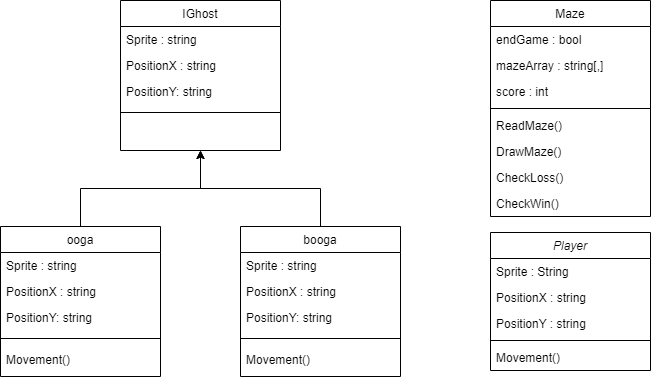

The diagram above was exported from draw.io. Its source (the exported page's mxGraphModel, read from the mxfile embedded in the PNG):
<mxGraphModel dx="1249" dy="542" grid="1" gridSize="10" guides="1" tooltips="1" connect="1" arrows="1" fold="1" page="1" pageScale="1" pageWidth="827" pageHeight="1169" math="0" shadow="0">
  <root>
    <mxCell id="WIyWlLk6GJQsqaUBKTNV-0" />
    <mxCell id="WIyWlLk6GJQsqaUBKTNV-1" parent="WIyWlLk6GJQsqaUBKTNV-0" />
    <mxCell id="zkfFHV4jXpPFQw0GAbJ--0" value="Player" style="swimlane;fontStyle=2;align=center;verticalAlign=top;childLayout=stackLayout;horizontal=1;startSize=26;horizontalStack=0;resizeParent=1;resizeLast=0;collapsible=1;marginBottom=0;rounded=0;shadow=0;strokeWidth=1;" parent="WIyWlLk6GJQsqaUBKTNV-1" vertex="1">
      <mxGeometry x="550" y="342" width="160" height="138" as="geometry">
        <mxRectangle x="230" y="140" width="160" height="26" as="alternateBounds" />
      </mxGeometry>
    </mxCell>
    <mxCell id="zkfFHV4jXpPFQw0GAbJ--1" value="Sprite : String" style="text;align=left;verticalAlign=top;spacingLeft=4;spacingRight=4;overflow=hidden;rotatable=0;points=[[0,0.5],[1,0.5]];portConstraint=eastwest;" parent="zkfFHV4jXpPFQw0GAbJ--0" vertex="1">
      <mxGeometry y="26" width="160" height="26" as="geometry" />
    </mxCell>
    <mxCell id="zkfFHV4jXpPFQw0GAbJ--2" value="PositionX : string" style="text;align=left;verticalAlign=top;spacingLeft=4;spacingRight=4;overflow=hidden;rotatable=0;points=[[0,0.5],[1,0.5]];portConstraint=eastwest;rounded=0;shadow=0;html=0;" parent="zkfFHV4jXpPFQw0GAbJ--0" vertex="1">
      <mxGeometry y="52" width="160" height="26" as="geometry" />
    </mxCell>
    <mxCell id="zkfFHV4jXpPFQw0GAbJ--3" value="PositionY : string" style="text;align=left;verticalAlign=top;spacingLeft=4;spacingRight=4;overflow=hidden;rotatable=0;points=[[0,0.5],[1,0.5]];portConstraint=eastwest;rounded=0;shadow=0;html=0;" parent="zkfFHV4jXpPFQw0GAbJ--0" vertex="1">
      <mxGeometry y="78" width="160" height="26" as="geometry" />
    </mxCell>
    <mxCell id="zkfFHV4jXpPFQw0GAbJ--4" value="" style="line;html=1;strokeWidth=1;align=left;verticalAlign=middle;spacingTop=-1;spacingLeft=3;spacingRight=3;rotatable=0;labelPosition=right;points=[];portConstraint=eastwest;" parent="zkfFHV4jXpPFQw0GAbJ--0" vertex="1">
      <mxGeometry y="104" width="160" height="8" as="geometry" />
    </mxCell>
    <mxCell id="zkfFHV4jXpPFQw0GAbJ--5" value="Movement()" style="text;align=left;verticalAlign=top;spacingLeft=4;spacingRight=4;overflow=hidden;rotatable=0;points=[[0,0.5],[1,0.5]];portConstraint=eastwest;" parent="zkfFHV4jXpPFQw0GAbJ--0" vertex="1">
      <mxGeometry y="112" width="160" height="26" as="geometry" />
    </mxCell>
    <mxCell id="zkfFHV4jXpPFQw0GAbJ--6" value="IGhost&#10;" style="swimlane;fontStyle=0;align=center;verticalAlign=top;childLayout=stackLayout;horizontal=1;startSize=26;horizontalStack=0;resizeParent=1;resizeLast=0;collapsible=1;marginBottom=0;rounded=0;shadow=0;strokeWidth=1;" parent="WIyWlLk6GJQsqaUBKTNV-1" vertex="1">
      <mxGeometry x="180" y="110" width="160" height="150" as="geometry">
        <mxRectangle x="130" y="380" width="160" height="26" as="alternateBounds" />
      </mxGeometry>
    </mxCell>
    <mxCell id="zkfFHV4jXpPFQw0GAbJ--7" value="Sprite : string" style="text;align=left;verticalAlign=top;spacingLeft=4;spacingRight=4;overflow=hidden;rotatable=0;points=[[0,0.5],[1,0.5]];portConstraint=eastwest;" parent="zkfFHV4jXpPFQw0GAbJ--6" vertex="1">
      <mxGeometry y="26" width="160" height="26" as="geometry" />
    </mxCell>
    <mxCell id="zkfFHV4jXpPFQw0GAbJ--8" value="PositionX : string&#10;" style="text;align=left;verticalAlign=top;spacingLeft=4;spacingRight=4;overflow=hidden;rotatable=0;points=[[0,0.5],[1,0.5]];portConstraint=eastwest;rounded=0;shadow=0;html=0;" parent="zkfFHV4jXpPFQw0GAbJ--6" vertex="1">
      <mxGeometry y="52" width="160" height="26" as="geometry" />
    </mxCell>
    <mxCell id="Xq3EoDSQf6mBisVAJeMP-0" value="PositionY: string" style="text;align=left;verticalAlign=top;spacingLeft=4;spacingRight=4;overflow=hidden;rotatable=0;points=[[0,0.5],[1,0.5]];portConstraint=eastwest;rounded=0;shadow=0;html=0;" parent="zkfFHV4jXpPFQw0GAbJ--6" vertex="1">
      <mxGeometry y="78" width="160" height="26" as="geometry" />
    </mxCell>
    <mxCell id="zkfFHV4jXpPFQw0GAbJ--9" value="" style="line;html=1;strokeWidth=1;align=left;verticalAlign=middle;spacingTop=-1;spacingLeft=3;spacingRight=3;rotatable=0;labelPosition=right;points=[];portConstraint=eastwest;" parent="zkfFHV4jXpPFQw0GAbJ--6" vertex="1">
      <mxGeometry y="104" width="160" height="16" as="geometry" />
    </mxCell>
    <mxCell id="zkfFHV4jXpPFQw0GAbJ--17" value="Maze" style="swimlane;fontStyle=0;align=center;verticalAlign=top;childLayout=stackLayout;horizontal=1;startSize=26;horizontalStack=0;resizeParent=1;resizeLast=0;collapsible=1;marginBottom=0;rounded=0;shadow=0;strokeWidth=1;" parent="WIyWlLk6GJQsqaUBKTNV-1" vertex="1">
      <mxGeometry x="550" y="110" width="160" height="216" as="geometry">
        <mxRectangle x="550" y="140" width="160" height="26" as="alternateBounds" />
      </mxGeometry>
    </mxCell>
    <mxCell id="zkfFHV4jXpPFQw0GAbJ--18" value="endGame : bool" style="text;align=left;verticalAlign=top;spacingLeft=4;spacingRight=4;overflow=hidden;rotatable=0;points=[[0,0.5],[1,0.5]];portConstraint=eastwest;" parent="zkfFHV4jXpPFQw0GAbJ--17" vertex="1">
      <mxGeometry y="26" width="160" height="26" as="geometry" />
    </mxCell>
    <mxCell id="zkfFHV4jXpPFQw0GAbJ--19" value="mazeArray : string[,]" style="text;align=left;verticalAlign=top;spacingLeft=4;spacingRight=4;overflow=hidden;rotatable=0;points=[[0,0.5],[1,0.5]];portConstraint=eastwest;rounded=0;shadow=0;html=0;" parent="zkfFHV4jXpPFQw0GAbJ--17" vertex="1">
      <mxGeometry y="52" width="160" height="26" as="geometry" />
    </mxCell>
    <mxCell id="zkfFHV4jXpPFQw0GAbJ--20" value="score : int" style="text;align=left;verticalAlign=top;spacingLeft=4;spacingRight=4;overflow=hidden;rotatable=0;points=[[0,0.5],[1,0.5]];portConstraint=eastwest;rounded=0;shadow=0;html=0;" parent="zkfFHV4jXpPFQw0GAbJ--17" vertex="1">
      <mxGeometry y="78" width="160" height="26" as="geometry" />
    </mxCell>
    <mxCell id="zkfFHV4jXpPFQw0GAbJ--23" value="" style="line;html=1;strokeWidth=1;align=left;verticalAlign=middle;spacingTop=-1;spacingLeft=3;spacingRight=3;rotatable=0;labelPosition=right;points=[];portConstraint=eastwest;" parent="zkfFHV4jXpPFQw0GAbJ--17" vertex="1">
      <mxGeometry y="104" width="160" height="8" as="geometry" />
    </mxCell>
    <mxCell id="zkfFHV4jXpPFQw0GAbJ--25" value="ReadMaze()&#10;" style="text;align=left;verticalAlign=top;spacingLeft=4;spacingRight=4;overflow=hidden;rotatable=0;points=[[0,0.5],[1,0.5]];portConstraint=eastwest;" parent="zkfFHV4jXpPFQw0GAbJ--17" vertex="1">
      <mxGeometry y="112" width="160" height="26" as="geometry" />
    </mxCell>
    <mxCell id="Xq3EoDSQf6mBisVAJeMP-3" value="DrawMaze()" style="text;align=left;verticalAlign=top;spacingLeft=4;spacingRight=4;overflow=hidden;rotatable=0;points=[[0,0.5],[1,0.5]];portConstraint=eastwest;" parent="zkfFHV4jXpPFQw0GAbJ--17" vertex="1">
      <mxGeometry y="138" width="160" height="26" as="geometry" />
    </mxCell>
    <mxCell id="Xq3EoDSQf6mBisVAJeMP-4" value="CheckLoss()" style="text;align=left;verticalAlign=top;spacingLeft=4;spacingRight=4;overflow=hidden;rotatable=0;points=[[0,0.5],[1,0.5]];portConstraint=eastwest;" parent="zkfFHV4jXpPFQw0GAbJ--17" vertex="1">
      <mxGeometry y="164" width="160" height="26" as="geometry" />
    </mxCell>
    <mxCell id="Xq3EoDSQf6mBisVAJeMP-5" value="CheckWin()" style="text;align=left;verticalAlign=top;spacingLeft=4;spacingRight=4;overflow=hidden;rotatable=0;points=[[0,0.5],[1,0.5]];portConstraint=eastwest;" parent="zkfFHV4jXpPFQw0GAbJ--17" vertex="1">
      <mxGeometry y="190" width="160" height="26" as="geometry" />
    </mxCell>
    <mxCell id="wfnON1BdfrImzIL4cPun-16" style="edgeStyle=orthogonalEdgeStyle;rounded=0;orthogonalLoop=1;jettySize=auto;html=1;exitX=0.5;exitY=0;exitDx=0;exitDy=0;" edge="1" parent="WIyWlLk6GJQsqaUBKTNV-1" source="wfnON1BdfrImzIL4cPun-1">
      <mxGeometry relative="1" as="geometry">
        <mxPoint x="260" y="260" as="targetPoint" />
      </mxGeometry>
    </mxCell>
    <mxCell id="wfnON1BdfrImzIL4cPun-1" value="ooga&#10;" style="swimlane;fontStyle=0;align=center;verticalAlign=top;childLayout=stackLayout;horizontal=1;startSize=26;horizontalStack=0;resizeParent=1;resizeLast=0;collapsible=1;marginBottom=0;rounded=0;shadow=0;strokeWidth=1;" vertex="1" parent="WIyWlLk6GJQsqaUBKTNV-1">
      <mxGeometry x="60" y="336" width="160" height="150" as="geometry">
        <mxRectangle x="130" y="380" width="160" height="26" as="alternateBounds" />
      </mxGeometry>
    </mxCell>
    <mxCell id="wfnON1BdfrImzIL4cPun-2" value="Sprite : string" style="text;align=left;verticalAlign=top;spacingLeft=4;spacingRight=4;overflow=hidden;rotatable=0;points=[[0,0.5],[1,0.5]];portConstraint=eastwest;" vertex="1" parent="wfnON1BdfrImzIL4cPun-1">
      <mxGeometry y="26" width="160" height="26" as="geometry" />
    </mxCell>
    <mxCell id="wfnON1BdfrImzIL4cPun-3" value="PositionX : string&#10;" style="text;align=left;verticalAlign=top;spacingLeft=4;spacingRight=4;overflow=hidden;rotatable=0;points=[[0,0.5],[1,0.5]];portConstraint=eastwest;rounded=0;shadow=0;html=0;" vertex="1" parent="wfnON1BdfrImzIL4cPun-1">
      <mxGeometry y="52" width="160" height="26" as="geometry" />
    </mxCell>
    <mxCell id="wfnON1BdfrImzIL4cPun-4" value="PositionY: string" style="text;align=left;verticalAlign=top;spacingLeft=4;spacingRight=4;overflow=hidden;rotatable=0;points=[[0,0.5],[1,0.5]];portConstraint=eastwest;rounded=0;shadow=0;html=0;" vertex="1" parent="wfnON1BdfrImzIL4cPun-1">
      <mxGeometry y="78" width="160" height="26" as="geometry" />
    </mxCell>
    <mxCell id="wfnON1BdfrImzIL4cPun-5" value="" style="line;html=1;strokeWidth=1;align=left;verticalAlign=middle;spacingTop=-1;spacingLeft=3;spacingRight=3;rotatable=0;labelPosition=right;points=[];portConstraint=eastwest;" vertex="1" parent="wfnON1BdfrImzIL4cPun-1">
      <mxGeometry y="104" width="160" height="16" as="geometry" />
    </mxCell>
    <mxCell id="wfnON1BdfrImzIL4cPun-6" value="Movement()" style="text;align=left;verticalAlign=top;spacingLeft=4;spacingRight=4;overflow=hidden;rotatable=0;points=[[0,0.5],[1,0.5]];portConstraint=eastwest;" vertex="1" parent="wfnON1BdfrImzIL4cPun-1">
      <mxGeometry y="120" width="160" height="26" as="geometry" />
    </mxCell>
    <mxCell id="wfnON1BdfrImzIL4cPun-15" style="edgeStyle=orthogonalEdgeStyle;rounded=0;orthogonalLoop=1;jettySize=auto;html=1;exitX=0.5;exitY=0;exitDx=0;exitDy=0;entryX=0.5;entryY=1;entryDx=0;entryDy=0;" edge="1" parent="WIyWlLk6GJQsqaUBKTNV-1" source="wfnON1BdfrImzIL4cPun-7" target="zkfFHV4jXpPFQw0GAbJ--6">
      <mxGeometry relative="1" as="geometry" />
    </mxCell>
    <mxCell id="wfnON1BdfrImzIL4cPun-7" value="booga&#10;" style="swimlane;fontStyle=0;align=center;verticalAlign=top;childLayout=stackLayout;horizontal=1;startSize=26;horizontalStack=0;resizeParent=1;resizeLast=0;collapsible=1;marginBottom=0;rounded=0;shadow=0;strokeWidth=1;" vertex="1" parent="WIyWlLk6GJQsqaUBKTNV-1">
      <mxGeometry x="300" y="336" width="160" height="150" as="geometry">
        <mxRectangle x="130" y="380" width="160" height="26" as="alternateBounds" />
      </mxGeometry>
    </mxCell>
    <mxCell id="wfnON1BdfrImzIL4cPun-8" value="Sprite : string" style="text;align=left;verticalAlign=top;spacingLeft=4;spacingRight=4;overflow=hidden;rotatable=0;points=[[0,0.5],[1,0.5]];portConstraint=eastwest;" vertex="1" parent="wfnON1BdfrImzIL4cPun-7">
      <mxGeometry y="26" width="160" height="26" as="geometry" />
    </mxCell>
    <mxCell id="wfnON1BdfrImzIL4cPun-9" value="PositionX : string&#10;" style="text;align=left;verticalAlign=top;spacingLeft=4;spacingRight=4;overflow=hidden;rotatable=0;points=[[0,0.5],[1,0.5]];portConstraint=eastwest;rounded=0;shadow=0;html=0;" vertex="1" parent="wfnON1BdfrImzIL4cPun-7">
      <mxGeometry y="52" width="160" height="26" as="geometry" />
    </mxCell>
    <mxCell id="wfnON1BdfrImzIL4cPun-10" value="PositionY: string" style="text;align=left;verticalAlign=top;spacingLeft=4;spacingRight=4;overflow=hidden;rotatable=0;points=[[0,0.5],[1,0.5]];portConstraint=eastwest;rounded=0;shadow=0;html=0;" vertex="1" parent="wfnON1BdfrImzIL4cPun-7">
      <mxGeometry y="78" width="160" height="26" as="geometry" />
    </mxCell>
    <mxCell id="wfnON1BdfrImzIL4cPun-11" value="" style="line;html=1;strokeWidth=1;align=left;verticalAlign=middle;spacingTop=-1;spacingLeft=3;spacingRight=3;rotatable=0;labelPosition=right;points=[];portConstraint=eastwest;" vertex="1" parent="wfnON1BdfrImzIL4cPun-7">
      <mxGeometry y="104" width="160" height="16" as="geometry" />
    </mxCell>
    <mxCell id="wfnON1BdfrImzIL4cPun-12" value="Movement()" style="text;align=left;verticalAlign=top;spacingLeft=4;spacingRight=4;overflow=hidden;rotatable=0;points=[[0,0.5],[1,0.5]];portConstraint=eastwest;" vertex="1" parent="wfnON1BdfrImzIL4cPun-7">
      <mxGeometry y="120" width="160" height="26" as="geometry" />
    </mxCell>
  </root>
</mxGraphModel>